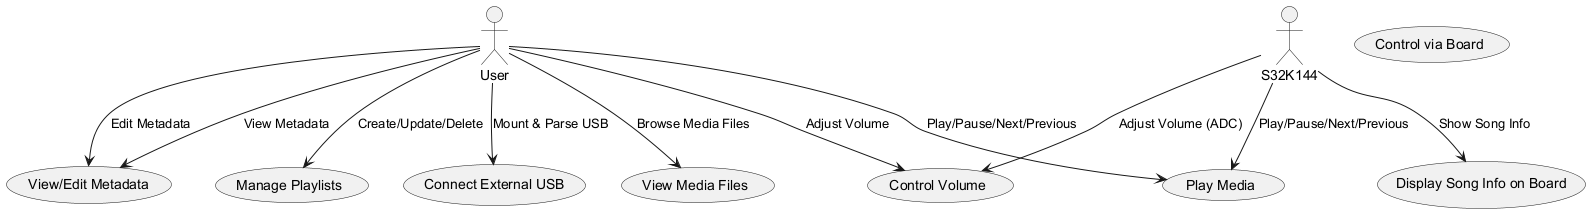

The diagram above was rendered by PlantUML. Its source (embedded in the PNG):
@startuml Use case diagram

actor User as U
actor "S32K144" as B

usecase "View Media Files" as UC1
usecase "Manage Playlists" as UC2
usecase "View/Edit Metadata" as UC3
usecase "Play Media" as UC4
usecase "Control Volume" as UC5
usecase "Connect External USB" as UC6
usecase "Control via Board" as UC7
usecase "Display Song Info on Board" as UC8

U --> UC1 : Browse Media Files
U --> UC2 : Create/Update/Delete
U --> UC3 : View Metadata
U --> UC3 : Edit Metadata
U --> UC4 : Play/Pause/Next/Previous
U --> UC5 : Adjust Volume
U --> UC6 : Mount & Parse USB

B --> UC5 : Adjust Volume (ADC)
B --> UC4 : Play/Pause/Next/Previous
B --> UC8 : Show Song Info

@enduml